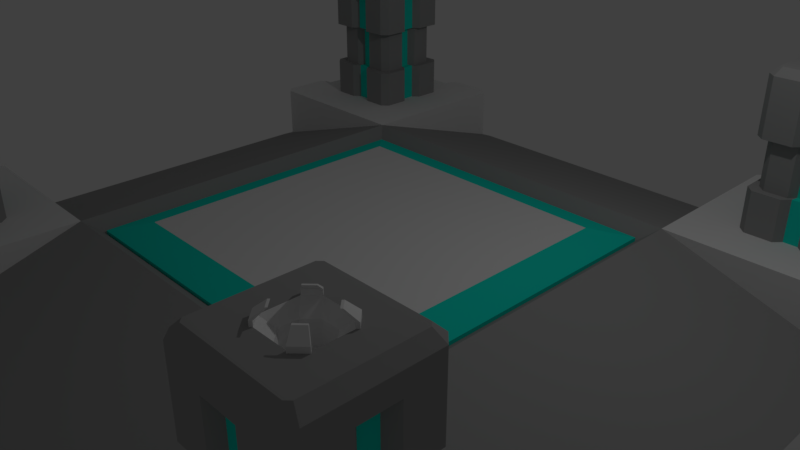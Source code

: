 # Source: GoalRender.blend  (saved by Blender 2.79.0; exported with 4.5.12 LTS)
import bpy
from mathutils import Matrix  # noqa: F401  (used for matrix-valued properties, if any)

bpy.ops.wm.read_factory_settings(use_empty=True)
scene = bpy.context.scene
scene.name = 'Scene'

# ---- collections
col_collection_1 = bpy.data.collections.new('Collection 1'); scene.collection.children.link(col_collection_1)

# ---- materials (node trees are filled in below, after node groups)
mat_material = bpy.data.materials.new('Material')
mat_material.alpha_threshold = 0.0
mat_material.use_transparent_shadow = False
mat_material.roughness = 0.5
mat_material.line_color = (0.0, 0.0, 0.0, 1.0)
mat_material_001 = bpy.data.materials.new('Material.001')
mat_material_001.alpha_threshold = 0.0
mat_material_001.use_transparent_shadow = False
mat_material_001.diffuse_color = (0.008865, 0.8, 0.6478, 1.0)
mat_material_001.roughness = 0.5
mat_material_002 = bpy.data.materials.new('Material.002')
mat_material_002.alpha_threshold = 0.0
mat_material_002.use_transparent_shadow = False
mat_material_002.diffuse_color = (0.3343, 0.3343, 0.3343, 1.0)
mat_material_002.roughness = 0.5

# ---- material node trees

# ---- world
world_world = bpy.data.worlds.new('World'); scene.world = world_world
world_world.color = (0.05088, 0.05088, 0.05088)
world_world.use_sun_shadow = False
world_world.sun_shadow_jitter_overblur = 0.0
world_world.cycles.sampling_method = 'MANUAL'

# ---- cameras
cam_camera = bpy.data.cameras.new('Camera')
cam_camera.clip_end = 100.0
cam_camera.lens = 35.0
cam_camera.sensor_width = 32.0
cam_camera.sensor_height = 18.0
cam_camera.ortho_scale = 7.314
cam_camera.dof.focus_distance = 0.0
cam_camera.dof.aperture_fstop = 128.0

# ---- lights
light_lamp = bpy.data.lights.new('Lamp', 'POINT')
light_lamp.transmission_factor = 0.0
light_lamp.cutoff_distance = 30.0
light_lamp.energy = 100.0
light_lamp.shadow_buffer_clip_start = 1.001
light_lamp.shadow_soft_size = 0.1
light_lamp.shadow_maximum_resolution = 0.006
light_lamp.use_absolute_resolution = True

# ---- meshes
me_cube = bpy.data.meshes.new('Cube')
me_cube.from_pydata([(5.2, 0.0, -0.416), (1.431e-06, 5.2, -0.416), (4.768e-07, 2.6, 0.416), (2.6, -1.907e-06, 0.416), (2.6, 2.6, 0.416), (4.45, 4.55, 0.416), (4.55, 4.45, 0.416), (4.55, 3.35, 0.416), (4.45, 3.25, 0.416), (4.621, 3.179, 0.416), (3.35, 3.25, 0.416), (3.25, 3.35, 0.416), (3.179, 3.179, 0.416), (3.25, 4.45, 0.416), (3.35, 4.55, 0.416), (3.179, 4.621, 0.416), (4.55, 4.45, 2.216), (4.45, 4.55, 2.216), (4.45, 3.25, 2.216), (4.55, 3.35, 2.216), (3.25, 3.35, 2.216), (3.35, 3.25, 2.216), (3.35, 4.55, 2.216), (3.25, 4.45, 2.216), (3.25, 4.45, 0.9827), (3.25, 4.45, 1.649), (3.35, 4.55, 1.649), (3.35, 4.55, 0.9827), (4.55, 4.45, 1.649), (4.55, 4.45, 0.9827), (4.45, 4.55, 0.9827), (4.45, 4.55, 1.649), (4.45, 3.25, 1.649), (4.45, 3.25, 0.9827), (4.55, 3.35, 0.9827), (4.55, 3.35, 1.649), (3.35, 3.25, 0.9827), (3.35, 3.25, 1.649), (3.25, 3.35, 1.649), (3.25, 3.35, 0.9827), (3.35, 4.35, 0.9827), (3.35, 4.35, 1.649), (3.45, 4.45, 1.649), (3.45, 4.45, 0.9827), (4.45, 4.35, 1.649), (4.45, 4.35, 0.9827), (4.35, 4.45, 0.9827), (4.35, 4.45, 1.649), (4.35, 3.35, 1.649), (4.35, 3.35, 0.9827), (4.45, 3.45, 0.9827), (4.45, 3.45, 1.649), (3.45, 3.35, 0.9827), (3.45, 3.35, 1.649), (3.35, 3.45, 1.649), (3.35, 3.45, 0.9827), (3.25, 4.083, 0.416), (3.25, 3.717, 0.416), (3.25, 3.717, 2.216), (3.25, 4.083, 2.216), (3.25, 3.717, 0.9827), (3.25, 4.083, 0.9827), (3.25, 3.717, 1.649), (3.25, 4.083, 1.649), (3.35, 3.75, 0.9827), (3.35, 4.05, 0.9827), (3.35, 3.75, 1.649), (3.35, 4.05, 1.649), (4.083, 4.55, 0.416), (3.717, 4.55, 0.416), (3.717, 4.55, 2.216), (4.083, 4.55, 2.216), (3.717, 4.55, 0.9827), (4.083, 4.55, 0.9827), (3.717, 4.55, 1.649), (4.083, 4.55, 1.649), (3.75, 4.45, 0.9827), (4.05, 4.45, 0.9827), (3.75, 4.45, 1.649), (4.05, 4.45, 1.649), (4.55, 3.717, 0.416), (4.55, 4.083, 0.416), (4.55, 4.083, 2.216), (4.55, 3.717, 2.216), (4.55, 4.083, 0.9827), (4.55, 3.717, 0.9827), (4.55, 4.083, 1.649), (4.55, 3.717, 1.649), (4.45, 4.05, 0.9827), (4.45, 3.75, 0.9827), (4.45, 4.05, 1.649), (4.45, 3.75, 1.649), (3.717, 3.25, 0.416), (4.083, 3.25, 0.416), (4.083, 3.25, 2.216), (3.717, 3.25, 2.216), (4.083, 3.25, 0.9827), (3.717, 3.25, 0.9827), (4.083, 3.25, 1.649), (3.717, 3.25, 1.649), (4.05, 3.35, 0.9827), (3.75, 3.35, 0.9827), (4.05, 3.35, 1.649), (3.75, 3.35, 1.649), (3.35, 3.992, 0.416), (3.35, 3.808, 0.416), (3.35, 3.808, 2.216), (3.35, 3.992, 2.216), (3.35, 3.808, 0.9827), (3.35, 3.992, 0.9827), (3.35, 3.808, 1.649), (3.35, 3.992, 1.649), (3.45, 3.825, 0.9827), (3.45, 3.975, 0.9827), (3.45, 3.825, 1.649), (3.45, 3.975, 1.649), (3.992, 4.45, 0.416), (3.808, 4.45, 0.416), (3.808, 4.45, 2.216), (3.992, 4.45, 2.216), (3.808, 4.45, 0.9827), (3.992, 4.45, 0.9827), (3.808, 4.45, 1.649), (3.992, 4.45, 1.649), (3.825, 4.35, 0.9827), (3.975, 4.35, 0.9827), (3.825, 4.35, 1.649), (3.975, 4.35, 1.649), (4.45, 3.808, 0.416), (4.45, 3.992, 0.416), (4.45, 3.992, 2.216), (4.45, 3.808, 2.216), (4.45, 3.992, 0.9827), (4.45, 3.808, 0.9827), (4.45, 3.992, 1.649), (4.45, 3.808, 1.649), (4.35, 3.975, 0.9827), (4.35, 3.825, 0.9827), (4.35, 3.975, 1.649), (4.35, 3.825, 1.649), (3.808, 3.35, 0.416), (3.992, 3.35, 0.416), (3.992, 3.35, 2.216), (3.808, 3.35, 2.216), (3.992, 3.35, 0.9827), (3.808, 3.35, 0.9827), (3.992, 3.35, 1.649), (3.808, 3.35, 1.649), (3.975, 3.45, 0.9827), (3.825, 3.45, 0.9827), (3.975, 3.45, 1.649), (3.825, 3.45, 1.649), (3.25, 4.45, 2.416), (3.35, 4.409, 2.516), (3.391, 4.45, 2.516), (3.35, 4.55, 2.416), (4.45, 4.55, 2.416), (4.409, 4.45, 2.516), (4.45, 4.409, 2.516), (4.55, 4.45, 2.416), (4.55, 3.35, 2.416), (4.45, 3.391, 2.516), (4.409, 3.35, 2.516), (4.45, 3.25, 2.416), (3.35, 3.25, 2.416), (3.391, 3.35, 2.516), (3.35, 3.391, 2.516), (3.25, 3.35, 2.416), (4.55, 3.717, 2.416), (4.45, 3.717, 2.516), (4.083, 4.55, 2.416), (4.083, 4.45, 2.516), (3.717, 3.25, 2.416), (3.717, 3.35, 2.516), (3.25, 4.083, 2.416), (3.35, 4.083, 2.516), (3.35, 3.717, 2.516), (3.25, 3.717, 2.416), (3.717, 4.45, 2.516), (3.717, 4.55, 2.416), (4.45, 4.083, 2.516), (4.55, 4.083, 2.416), (4.083, 3.35, 2.516), (4.083, 3.25, 2.416), (5.0, 4.333, -0.416), (5.0, 3.467, -0.416), (5.0, 4.333, 0.416), (5.0, 3.467, 0.416), (4.333, 5.0, -0.416), (3.467, 5.0, -0.416), (4.333, 5.0, 0.416), (3.467, 5.0, 0.416), (5.2, 4.433, -0.416), (5.1, 4.333, -0.416), (5.1, 3.467, -0.416), (5.2, 3.367, -0.416), (5.1, 4.333, 0.416), (5.2, 4.433, 0.416), (5.2, 3.367, 0.416), (5.1, 3.467, 0.416), (4.333, 5.1, -0.416), (4.433, 5.2, -0.416), (3.367, 5.2, -0.416), (3.467, 5.1, -0.416), (4.433, 5.2, 0.416), (4.333, 5.1, 0.416), (3.467, 5.1, 0.416), (3.367, 5.2, 0.416), (5.1, 5.2, -0.416), (5.2, 5.1, -0.416), (5.2, 5.1, 0.416), (5.1, 5.2, 0.416), (2.6, 5.1, -0.384), (2.7, 5.2, -0.416), (2.6, 5.1, -0.416), (2.5, 5.2, -0.416), (2.7, 5.2, 0.416), (2.6, 5.1, 0.416), (2.671, 5.129, 0.416), (5.2, 2.7, -0.416), (5.1, 2.6, -0.384), (5.2, 2.5, -0.416), (5.1, 2.6, -0.416), (5.1, 2.6, 0.416), (5.2, 2.7, 0.416), (5.129, 2.671, 0.416), (3.717, 4.183, 2.516), (3.617, 4.083, 2.516), (3.617, 3.717, 2.516), (3.717, 3.617, 2.516), (4.083, 3.617, 2.516), (4.183, 3.717, 2.516), (4.183, 4.083, 2.516), (4.083, 4.183, 2.516), (3.817, 4.083, 2.216), (3.717, 3.983, 2.216), (3.717, 3.817, 2.216), (3.817, 3.717, 2.216), (3.983, 3.717, 2.216), (4.083, 3.817, 2.216), (4.083, 3.983, 2.216), (3.983, 4.083, 2.216), (3.636, 4.064, 2.516), (3.717, 3.983, 2.416), (3.817, 4.083, 2.416), (3.736, 4.164, 2.516), (3.736, 3.636, 2.516), (3.817, 3.717, 2.416), (3.717, 3.817, 2.416), (3.636, 3.736, 2.516), (4.164, 3.736, 2.516), (4.083, 3.817, 2.416), (3.983, 3.717, 2.416), (4.064, 3.636, 2.516), (4.064, 4.164, 2.516), (3.983, 4.083, 2.416), (4.083, 3.983, 2.416), (4.164, 4.064, 2.516), (3.717, 4.183, 2.562), (3.617, 4.083, 2.562), (3.617, 3.717, 2.562), (3.717, 3.617, 2.562), (4.083, 3.617, 2.562), (4.183, 3.717, 2.562), (4.183, 4.083, 2.562), (4.083, 4.183, 2.562), (3.736, 4.164, 2.562), (3.636, 4.064, 2.562), (3.636, 3.736, 2.562), (3.736, 3.636, 2.562), (4.064, 3.636, 2.562), (4.164, 3.736, 2.562), (4.164, 4.064, 2.562), (4.064, 4.164, 2.562), (3.772, 4.098, 2.642), (3.702, 4.028, 2.642), (3.702, 3.772, 2.642), (3.772, 3.702, 2.642), (4.028, 3.702, 2.642), (4.098, 3.772, 2.642), (4.098, 4.028, 2.642), (4.028, 4.098, 2.642), (3.785, 4.085, 2.642), (3.715, 4.015, 2.642), (3.715, 3.785, 2.642), (3.785, 3.715, 2.642), (4.015, 3.715, 2.642), (4.085, 3.785, 2.642), (4.085, 4.015, 2.642), (4.015, 4.085, 2.642), (0.0, 2.38, 0.2328), (2.38, 0.0, 0.2328), (2.38, 2.38, 0.2328), (0.0, 2.38, 0.2855), (2.38, 0.0, 0.2855), (2.38, 2.38, 0.2855), (0.0, 1.93, 0.4133), (1.93, 0.0, 0.4133), (1.93, 1.93, 0.4133), (0.0, 1.93, -0.08673), (1.93, 0.0, -0.08673), (1.93, 1.93, -0.08673), (0.0, 1.93, 0.4133), (0.0, 0.0, 0.4133), (1.93, 0.0, 0.4133), (1.93, 1.93, 0.4133)], [], [(3, 4, 292, 291), (207, 202, 213, 216), (199, 194, 185, 187), (62, 38, 20, 58), (203, 206, 191, 189), (223, 4, 220), (4, 223, 225, 9, 8, 93, 92, 10, 12), (195, 198, 224, 219), (218, 217, 4, 12, 11, 57, 56, 13, 15), (74, 26, 22, 70), (98, 32, 18, 94), (20, 21, 164, 167), (206, 207, 216, 218, 15, 191), (198, 199, 187, 9, 225, 224), (7, 8, 9), (10, 11, 12), (13, 14, 15), (25, 23, 22, 26), (29, 6, 5, 30), (33, 8, 7, 34), (37, 21, 20, 38), (86, 28, 16, 82), (81, 6, 29, 84), (29, 30, 46, 45), (10, 36, 39, 11), (60, 39, 55, 64), (18, 32, 35, 19), (31, 28, 44, 47), (16, 28, 31, 17), (75, 31, 47, 79), (13, 24, 27, 14), (33, 34, 50, 49), (93, 8, 33, 96), (72, 27, 43, 76), (69, 14, 27, 72), (35, 32, 48, 51), (57, 11, 39, 60), (99, 37, 53, 103), (88, 45, 44, 90), (52, 53, 54, 55), (48, 49, 50, 51), (44, 45, 46, 47), (40, 41, 42, 43), (100, 49, 48, 102), (76, 43, 42, 78), (64, 55, 54, 66), (84, 29, 45, 88), (63, 25, 41, 67), (27, 24, 40, 43), (87, 35, 51, 91), (25, 26, 42, 41), (39, 36, 52, 55), (96, 33, 49, 100), (37, 38, 54, 53), (38, 62, 66, 54), (60, 64, 112, 108), (40, 65, 67, 41), (95, 99, 147, 143), (13, 56, 61, 24), (84, 88, 136, 132), (24, 61, 65, 40), (80, 81, 129, 128), (25, 63, 59, 23), (65, 61, 109, 113), (46, 77, 79, 47), (93, 96, 144, 141), (5, 68, 73, 30), (89, 85, 133, 137), (30, 73, 77, 46), (57, 60, 108, 105), (26, 74, 78, 42), (97, 92, 140, 145), (31, 75, 71, 17), (87, 91, 139, 135), (28, 86, 90, 44), (58, 59, 107, 106), (34, 85, 89, 50), (74, 70, 118, 122), (50, 89, 91, 51), (61, 56, 104, 109), (7, 80, 85, 34), (99, 103, 151, 147), (35, 87, 83, 19), (90, 86, 134, 138), (36, 97, 101, 52), (94, 95, 143, 142), (52, 101, 103, 53), (71, 75, 123, 119), (32, 98, 102, 48), (64, 66, 114, 112), (10, 92, 97, 36), (102, 98, 146, 150), (37, 99, 95, 21), (56, 57, 105, 104), (110, 111, 115, 114), (113, 112, 114, 115), (104, 105, 108, 109), (109, 108, 112, 113), (111, 110, 106, 107), (125, 124, 126, 127), (116, 117, 120, 121), (121, 120, 124, 125), (122, 123, 127, 126), (123, 122, 118, 119), (134, 135, 139, 138), (133, 132, 136, 137), (137, 136, 138, 139), (128, 129, 132, 133), (135, 134, 130, 131), (145, 144, 148, 149), (149, 148, 150, 151), (146, 147, 151, 150), (140, 141, 144, 145), (147, 146, 142, 143), (91, 89, 137, 139), (98, 94, 142, 146), (59, 63, 111, 107), (82, 83, 131, 130), (79, 77, 125, 127), (88, 90, 138, 136), (62, 58, 106, 110), (76, 78, 126, 124), (85, 80, 128, 133), (73, 68, 116, 121), (81, 84, 132, 129), (68, 69, 117, 116), (69, 72, 120, 117), (83, 87, 135, 131), (101, 97, 145, 149), (77, 73, 121, 125), (86, 82, 130, 134), (70, 71, 119, 118), (96, 100, 148, 144), (66, 62, 110, 114), (72, 76, 124, 120), (103, 101, 149, 151), (63, 67, 115, 111), (78, 74, 122, 126), (92, 93, 141, 140), (100, 102, 150, 148), (67, 65, 113, 115), (75, 79, 127, 123), (23, 59, 174, 152), (70, 22, 155, 179), (18, 19, 160, 163), (249, 228, 260, 268), (16, 17, 156, 159), (83, 82, 181, 168), (59, 58, 177, 174), (71, 70, 179, 170), (95, 94, 183, 172), (82, 16, 159, 181), (21, 95, 172, 164), (17, 71, 170, 156), (58, 20, 167, 177), (94, 18, 163, 183), (19, 83, 168, 160), (153, 154, 155, 152), (157, 158, 159, 156), (161, 162, 163, 160), (165, 166, 167, 164), (169, 161, 160, 168), (171, 157, 156, 170), (173, 165, 164, 172), (175, 153, 152, 174), (166, 176, 177, 167), (176, 175, 174, 177), (154, 178, 179, 155), (178, 171, 170, 179), (158, 180, 181, 159), (180, 169, 168, 181), (162, 182, 183, 163), (182, 173, 172, 183), (22, 23, 152, 155), (205, 200, 188, 190), (196, 197, 210, 186), (193, 196, 186, 184), (184, 186, 187, 185), (190, 188, 189, 191), (217, 212, 4), (80, 187, 186, 81), (6, 81, 186), (80, 7, 187), (5, 190, 68), (69, 68, 190, 191), (14, 69, 191), (15, 14, 191), (7, 9, 187), (5, 6, 186, 190), (204, 205, 190, 211), (196, 193, 192, 197), (198, 195, 194, 199), (186, 210, 211, 190), (200, 205, 204, 201), (202, 207, 206, 203), (209, 210, 197, 192), (208, 211, 210, 209), (211, 208, 201, 204), (213, 214, 215), (216, 217, 218), (212, 217, 216, 213), (212, 215, 1, 2, 4), (219, 220, 221), (223, 224, 225), (223, 220, 219, 224), (0, 221, 220, 4, 3), (212, 213, 215), (222, 219, 221), (242, 227, 175, 176, 228, 249), (255, 244, 234, 241), (158, 157, 171, 233, 232, 180), (231, 250, 271, 263), (230, 253, 246, 229, 173, 182), (180, 232, 257, 250, 231, 169), (253, 230, 262, 270), (240, 241, 234, 235, 236, 237, 238, 239), (169, 231, 230, 182, 162, 161), (254, 233, 171, 178, 226, 245), (229, 228, 176, 166, 165, 173), (243, 235, 234, 244), (236, 248, 247, 237), (238, 252, 251, 239), (255, 241, 240, 256), (251, 256, 240, 239), (247, 252, 238, 237), (243, 248, 236, 235), (227, 226, 178, 154, 153, 175), (243, 244, 245, 242), (247, 248, 249, 246), (251, 252, 253, 250), (255, 256, 257, 254), (244, 255, 254, 245), (248, 243, 242, 249), (252, 247, 246, 253), (256, 251, 250, 257), (232, 233, 265, 264), (267, 266, 282, 283), (265, 273, 289, 281), (264, 265, 281, 280), (268, 260, 276, 284), (246, 249, 268, 269), (254, 257, 272, 273), (233, 254, 273, 265), (227, 242, 267, 259), (257, 232, 264, 272), (226, 227, 259, 258), (229, 246, 269, 261), (245, 226, 258, 266), (242, 245, 266, 267), (228, 229, 261, 260), (250, 253, 270, 271), (230, 231, 263, 262), (287, 286, 278, 279), (285, 284, 276, 277), (289, 288, 280, 281), (283, 282, 274, 275), (261, 269, 285, 277), (269, 268, 284, 285), (270, 262, 278, 286), (271, 270, 286, 287), (263, 271, 287, 279), (273, 272, 288, 289), (258, 259, 275, 274), (272, 264, 280, 288), (259, 267, 283, 275), (260, 261, 277, 276), (266, 258, 274, 282), (262, 263, 279, 278), (292, 290, 293, 295), (4, 2, 290, 292), (295, 293, 296, 298), (291, 292, 295, 294), (297, 298, 301, 300), (294, 295, 298, 297), (301, 299, 302, 305), (298, 296, 299, 301), (305, 302, 303, 304), (300, 301, 305, 304)])
me_cube.polygons.foreach_set('material_index', [2, 0, 0, 2, 0, 0, 0, 0, 0, 2, 2, 2, 0, 0, 0, 0, 0, 2, 2, 2, 2, 2, 2, 2, 2, 2, 2, 2, 2, 2, 2, 2, 2, 2, 2, 2, 2, 2, 2, 2, 2, 2, 2, 2, 2, 2, 2, 2, 2, 2, 2, 2, 2, 2, 2, 2, 2, 2, 2, 2, 2, 0, 2, 2, 2, 2, 2, 2, 2, 2, 2, 2, 2, 2, 2, 2, 2, 2, 2, 2, 2, 2, 2, 2, 2, 2, 2, 2, 2, 2, 2, 2, 2, 0, 1, 1, 1, 1, 1, 1, 1, 1, 1, 1, 1, 1, 1, 1, 1, 1, 1, 1, 1, 1, 2, 2, 2, 2, 2, 2, 2, 2, 2, 2, 2, 0, 2, 2, 2, 2, 2, 2, 2, 2, 2, 2, 2, 2, 0, 2, 2, 2, 2, 2, 2, 0, 2, 2, 2, 2, 2, 2, 2, 2, 2, 2, 2, 2, 2, 2, 2, 2, 2, 2, 2, 2, 2, 2, 2, 2, 2, 2, 2, 2, 0, 0, 0, 0, 0, 0, 0, 0, 0, 0, 0, 0, 0, 0, 0, 0, 0, 0, 0, 0, 0, 0, 0, 0, 0, 0, 0, 2, 0, 0, 0, 2, 0, 0, 2, 0, 2, 0, 2, 2, 0, 0, 2, 2, 2, 0, 0, 0, 0, 0, 0, 0, 2, 0, 0, 0, 0, 0, 0, 0, 0, 0, 0, 0, 0, 0, 0, 0, 0, 0, 0, 0, 0, 0, 0, 0, 0, 0, 0, 0, 0, 0, 0, 0, 0, 0, 0, 0, 0, 0, 0, 0, 0, 0, 1, 2, 1, 1, 1, 1, 1, 1, 0, 1])
_uv = me_cube.uv_layers.new(name='UVMap')
_uv.uv.foreach_set('vector', [0.3101, 0.0, 0.3099, 0.3043, 0.2839, 0.2799, 0.2841, 0.0014, 0.3586, 0.8659, 0.4577, 0.8642, 0.4573, 0.9195, 0.3581, 0.9212, 0.2586, 0.8393, 0.3577, 0.841, 0.3573, 0.8493, 0.2582, 0.8476, 0.2582, 0.8652, 0.2582, 0.9082, 0.1907, 0.9082, 0.1907, 0.8652, 0.4575, 0.8476, 0.3584, 0.8493, 0.358, 0.841, 0.4571, 0.8393, 0.5628, 0.6339, 0.5633, 0.8413, 0.4675, 0.6316, 0.9304, 0.0002277, 0.9304, 0.2934, 0.9219, 0.2968, 0.8615, 0.2371, 0.853, 0.2171, 0.853, 0.1741, 0.853, 0.1311, 0.853, 0.08812, 0.8615, 0.06811, 0.358, 0.8244, 0.2589, 0.8228, 0.2584, 0.7675, 0.3575, 0.7691, 0.6295, 0.00829, 0.633, 0.0, 0.9304, 0.0002277, 0.8615, 0.06811, 0.8412, 0.07638, 0.7975, 0.07635, 0.7539, 0.07632, 0.7103, 0.07628, 0.69, 0.06798, 0.001591, 0.7978, 0.002386, 0.7674, 0.0699, 0.7674, 0.06911, 0.7978, 0.7225, 0.8581, 0.7217, 0.8277, 0.7892, 0.8277, 0.7901, 0.8581, 0.1907, 0.9082, 0.1907, 0.9199, 0.1669, 0.9199, 0.1669, 0.9082, 0.633, 0.1016, 0.6211, 0.0899, 0.6211, 0.01172, 0.6295, 0.00829, 0.69, 0.06798, 0.6449, 0.1016, 0.8392, 0.3051, 0.8273, 0.2933, 0.8273, 0.2816, 0.8615, 0.2371, 0.9219, 0.2968, 0.9185, 0.3051, 0.8412, 0.2288, 0.853, 0.2171, 0.8615, 0.2371, 0.853, 0.08812, 0.8412, 0.07638, 0.8615, 0.06811, 0.7103, 0.07628, 0.6984, 0.088, 0.69, 0.06798, 0.2582, 0.7792, 0.1907, 0.7792, 0.1907, 0.7675, 0.2582, 0.7675, 0.9856, 0.9518, 0.9181, 0.9518, 0.9181, 0.9352, 0.9856, 0.9352, 0.5942, 0.8395, 0.5942, 0.7731, 0.611, 0.7731, 0.611, 0.8395, 0.2582, 0.9199, 0.1907, 0.9199, 0.1907, 0.9082, 0.2582, 0.9082, 0.0007955, 0.9056, 0.0, 0.8752, 0.06752, 0.8752, 0.06831, 0.9056, 0.9189, 0.9822, 0.9181, 0.9518, 0.9856, 0.9518, 0.9864, 0.9822, 0.3214, 0.7674, 0.3095, 0.7556, 0.3214, 0.7439, 0.3333, 0.7556, 0.4642, 0.8413, 0.5317, 0.8413, 0.5317, 0.8531, 0.4642, 0.8531, 0.4087, 0.615, 0.4523, 0.615, 0.4404, 0.6267, 0.4047, 0.6267, 0.7892, 0.8277, 0.7217, 0.8277, 0.7217, 0.8112, 0.7892, 0.8112, 0.01192, 0.7674, 0.0, 0.7556, 0.01192, 0.7439, 0.02384, 0.7556, 0.06752, 0.8752, 0.0, 0.8752, 5.683e-08, 0.8586, 0.06752, 0.8586, 0.05562, 0.7674, 0.01192, 0.7674, 0.02384, 0.7556, 0.05959, 0.7556, 0.4642, 0.9821, 0.5317, 0.9821, 0.5317, 0.9938, 0.4642, 0.9938, 0.4642, 0.7557, 0.4523, 0.7675, 0.4404, 0.7557, 0.4523, 0.744, 0.5633, 0.7739, 0.5942, 0.7731, 0.5942, 0.8395, 0.5633, 0.8403, 0.3095, 0.6696, 0.3095, 0.6266, 0.3214, 0.6384, 0.3214, 0.6735, 0.1865, 0.9203, 0.2174, 0.9211, 0.2174, 0.9875, 0.1865, 0.9867, 0.0, 0.6266, 0.01192, 0.6149, 0.02384, 0.6266, 0.01192, 0.6384, 0.4642, 0.8961, 0.4642, 0.8531, 0.5317, 0.8531, 0.5317, 0.8961, 0.09932, 0.6149, 0.143, 0.6149, 0.1311, 0.6266, 0.09535, 0.6266, 0.8507, 0.9054, 0.876, 0.9048, 0.876, 0.9829, 0.8507, 0.9836, 0.6112, 0.9703, 0.5317, 0.9703, 0.5317, 0.9586, 0.6112, 0.9586, 0.2835, 0.9993, 0.2835, 0.9212, 0.3004, 0.9212, 0.3004, 0.9993, 0.876, 0.9829, 0.876, 0.9048, 0.8928, 0.9048, 0.8928, 0.9829, 0.6112, 0.8531, 0.5317, 0.8531, 0.5317, 0.8413, 0.6112, 0.8413, 0.2582, 0.9218, 0.2835, 0.9212, 0.2835, 0.9993, 0.2582, 1.0, 0.5906, 0.6943, 0.6159, 0.6949, 0.6159, 0.7731, 0.5906, 0.7724, 0.6112, 0.9234, 0.6112, 0.9586, 0.5317, 0.9586, 0.5317, 0.9234, 0.3651, 0.7674, 0.3214, 0.7674, 0.3333, 0.7556, 0.369, 0.7557, 0.1549, 0.7126, 0.1549, 0.7556, 0.143, 0.7439, 0.143, 0.7087, 0.3095, 0.6266, 0.3214, 0.6149, 0.3333, 0.6266, 0.3214, 0.6384, 5.683e-08, 0.6696, 0.0, 0.6266, 0.01192, 0.6384, 0.01192, 0.6735, 0.1549, 0.7556, 0.143, 0.7674, 0.1311, 0.7556, 0.143, 0.7439, 0.4523, 0.615, 0.4642, 0.6267, 0.4523, 0.6385, 0.4404, 0.6267, 0.4642, 0.7127, 0.4642, 0.7557, 0.4523, 0.744, 0.4523, 0.7088, 0.143, 0.6149, 0.1549, 0.6266, 0.143, 0.6384, 0.1311, 0.6266, 0.1549, 0.6266, 0.1549, 0.6696, 0.143, 0.6735, 0.143, 0.6384, 0.4087, 0.615, 0.4047, 0.6267, 0.3958, 0.6384, 0.3978, 0.6267, 0.6112, 0.8531, 0.6112, 0.8882, 0.5317, 0.8882, 0.5317, 0.8531, 0.7909, 0.8886, 0.7234, 0.8886, 0.7234, 0.8727, 0.7909, 0.8727, 0.4642, 0.9821, 0.4642, 0.9391, 0.5317, 0.9391, 0.5317, 0.9821, 0.3651, 0.7674, 0.369, 0.7557, 0.3779, 0.7439, 0.376, 0.7557, 0.3214, 0.6149, 0.3651, 0.6149, 0.369, 0.6267, 0.3333, 0.6266, 0.7975, 0.2288, 0.7539, 0.2288, 0.7648, 0.217, 0.7866, 0.2171, 0.2582, 0.7792, 0.2582, 0.8222, 0.1907, 0.8222, 0.1907, 0.7792, 0.369, 0.6267, 0.3651, 0.6149, 0.376, 0.6267, 0.3779, 0.6384, 0.8928, 0.9048, 0.9181, 0.9054, 0.9181, 0.9836, 0.8928, 0.9829, 0.9881, 0.6122, 0.9881, 0.6786, 0.9762, 0.6786, 0.9762, 0.6122, 0.9181, 0.9352, 0.9189, 0.9048, 0.9864, 0.9048, 0.9856, 0.9352, 0.4047, 0.7557, 0.4087, 0.7674, 0.3978, 0.7557, 0.3958, 0.744, 0.3095, 0.7556, 0.3095, 0.7126, 0.3214, 0.7087, 0.3214, 0.7439, 0.4642, 0.8961, 0.5317, 0.8961, 0.5317, 0.9068, 0.4642, 0.9068, 0.143, 0.7674, 0.09932, 0.7674, 0.09535, 0.7556, 0.1311, 0.7556, 0.7533, 0.9198, 0.7533, 0.9862, 0.7372, 0.9862, 0.7372, 0.9198, 5.683e-08, 0.8586, 0.0007954, 0.8282, 0.06831, 0.8282, 0.06752, 0.8586, 5.683e-08, 0.6696, 0.01192, 0.6735, 0.02384, 0.6823, 0.01192, 0.6804, 0.0, 0.7556, 0.0, 0.7126, 0.01192, 0.7087, 0.01192, 0.7439, 0.4577, 0.9212, 0.4577, 0.9642, 0.4458, 0.9534, 0.4458, 0.9319, 0.4523, 0.7675, 0.4087, 0.7674, 0.4047, 0.7557, 0.4404, 0.7557, 0.001591, 0.7978, 0.06911, 0.7978, 0.06912, 0.8137, 0.001609, 0.8137, 0.9978, 0.9039, 0.9725, 0.9045, 0.9725, 0.8263, 0.9978, 0.8257, 0.5317, 0.9391, 0.4642, 0.9391, 0.4642, 0.9283, 0.5317, 0.9283, 0.7842, 0.9201, 0.8151, 0.9193, 0.8151, 0.9858, 0.7842, 0.9866, 0.09932, 0.6149, 0.09535, 0.6266, 0.08641, 0.6384, 0.08839, 0.6266, 0.002386, 0.9664, 0.001591, 0.936, 0.06911, 0.936, 0.0699, 0.9664, 0.01192, 0.7087, 0.0, 0.7126, 0.01192, 0.7019, 0.02384, 0.6999, 0.4642, 0.6267, 0.4642, 0.6697, 0.4523, 0.6736, 0.4523, 0.6385, 0.3559, 0.9212, 0.3559, 0.9642, 0.344, 0.9534, 0.344, 0.9319, 0.6159, 0.6931, 0.5906, 0.6937, 0.5906, 0.6156, 0.6159, 0.6149, 0.9886, 0.753, 0.9886, 0.8194, 0.9766, 0.8194, 0.9766, 0.753, 0.01192, 0.6149, 0.05562, 0.6149, 0.05959, 0.6266, 0.02384, 0.6266, 0.6112, 0.9234, 0.5317, 0.9234, 0.5317, 0.9146, 0.6112, 0.9146, 0.7842, 0.9854, 0.7533, 0.9862, 0.7533, 0.9198, 0.7842, 0.919, 0.05959, 0.6266, 0.05562, 0.6149, 0.06654, 0.6266, 0.06853, 0.6384, 0.7242, 0.919, 0.7234, 0.8886, 0.7909, 0.8886, 0.7917, 0.919, 0.7539, 0.07632, 0.7975, 0.07635, 0.7866, 0.08807, 0.7648, 0.08805, 0.143, 0.6804, 0.143, 0.7019, 0.1311, 0.6999, 0.1311, 0.6823, 0.6112, 0.897, 0.6112, 0.9146, 0.5317, 0.9146, 0.5317, 0.897, 0.4642, 0.9283, 0.4642, 0.9068, 0.5317, 0.9068, 0.5317, 0.9283, 0.376, 0.6267, 0.3978, 0.6267, 0.3958, 0.6384, 0.3779, 0.6384, 0.2582, 0.8329, 0.2582, 0.8544, 0.1907, 0.8544, 0.1907, 0.8329, 0.5633, 0.694, 0.5759, 0.6943, 0.5759, 0.7725, 0.5633, 0.7722, 0.1549, 0.9199, 0.1704, 0.9203, 0.1704, 0.9867, 0.1549, 0.9864, 0.3214, 0.7019, 0.3214, 0.6804, 0.3333, 0.6823, 0.3333, 0.6999, 0.08839, 0.7556, 0.06654, 0.7556, 0.06853, 0.7439, 0.08641, 0.7439, 0.001211, 0.8289, 0.001609, 0.8137, 0.06912, 0.8137, 0.06873, 0.8289, 0.01192, 0.7019, 0.01192, 0.6804, 0.02384, 0.6823, 0.02384, 0.6999, 0.3978, 0.7557, 0.376, 0.7557, 0.3779, 0.7439, 0.3958, 0.744, 0.9578, 0.9045, 0.9451, 0.9048, 0.9451, 0.8266, 0.9578, 0.8263, 0.8313, 0.9194, 0.8467, 0.919, 0.8467, 0.9854, 0.8313, 0.9858, 0.001609, 0.9201, 0.001211, 0.9049, 0.06873, 0.9049, 0.06912, 0.9201, 0.4523, 0.6805, 0.4523, 0.702, 0.4404, 0.7, 0.4404, 0.6824, 0.5759, 0.6937, 0.5633, 0.694, 0.5633, 0.6159, 0.5759, 0.6155, 0.06654, 0.6266, 0.08839, 0.6266, 0.08641, 0.6384, 0.06853, 0.6384, 0.7372, 0.9862, 0.7217, 0.9866, 0.7217, 0.9202, 0.7372, 0.9198, 0.7234, 0.8727, 0.723, 0.8575, 0.7905, 0.8575, 0.7909, 0.8727, 0.9725, 0.8263, 0.9725, 0.9045, 0.9578, 0.9045, 0.9578, 0.8263, 0.9766, 0.753, 0.9766, 0.8194, 0.9647, 0.8194, 0.9647, 0.753, 0.1907, 0.8222, 0.2582, 0.8222, 0.2582, 0.8329, 0.1907, 0.8329, 0.3699, 0.9212, 0.3699, 0.9642, 0.358, 0.9534, 0.358, 0.9319, 0.9881, 0.534, 0.9881, 0.6122, 0.9762, 0.6122, 0.9762, 0.534, 0.9599, 0.5846, 0.9599, 0.6628, 0.9451, 0.6628, 0.9451, 0.5847, 0.2582, 0.8652, 0.1907, 0.8652, 0.1907, 0.8544, 0.2582, 0.8544, 0.5906, 0.6943, 0.5906, 0.7724, 0.5759, 0.7725, 0.5759, 0.6943, 0.8151, 0.9858, 0.8151, 0.9193, 0.8313, 0.9194, 0.8313, 0.9858, 0.9881, 0.6786, 0.9881, 0.7451, 0.9762, 0.7451, 0.9762, 0.6786, 0.9451, 0.7293, 0.9451, 0.6629, 0.9613, 0.6628, 0.9613, 0.7293, 0.6984, 0.174, 0.6984, 0.131, 0.7103, 0.1418, 0.7103, 0.1633, 0.1865, 0.9203, 0.1865, 0.9867, 0.1704, 0.9867, 0.1704, 0.9203, 0.06911, 0.936, 0.001591, 0.936, 0.001609, 0.9201, 0.06912, 0.9201, 0.4523, 0.6736, 0.4642, 0.6697, 0.4523, 0.6805, 0.4404, 0.6824, 0.3214, 0.7087, 0.3095, 0.7126, 0.3214, 0.7019, 0.3333, 0.6999, 0.9613, 0.7293, 0.9613, 0.7957, 0.9451, 0.7957, 0.9451, 0.7293, 0.3699, 0.9642, 0.3699, 0.9212, 0.3818, 0.9319, 0.3818, 0.9534, 0.4642, 0.7127, 0.4523, 0.7088, 0.4404, 0.7, 0.4523, 0.702, 0.143, 0.6735, 0.1549, 0.6696, 0.143, 0.6804, 0.1311, 0.6823, 0.3095, 0.6696, 0.3214, 0.6735, 0.3333, 0.6823, 0.3214, 0.6804, 0.5906, 0.6156, 0.5906, 0.6937, 0.5759, 0.6937, 0.5759, 0.6155, 0.1549, 0.7126, 0.143, 0.7087, 0.1311, 0.6999, 0.143, 0.7019, 0.09535, 0.7556, 0.09932, 0.7674, 0.08839, 0.7556, 0.08641, 0.7439, 0.853, 0.1311, 0.853, 0.1741, 0.8412, 0.1634, 0.8412, 0.1419, 0.9881, 0.4558, 0.9881, 0.534, 0.9762, 0.534, 0.9762, 0.4558, 0.5317, 0.8882, 0.6112, 0.8882, 0.6112, 0.897, 0.5317, 0.897, 0.05562, 0.7674, 0.05959, 0.7556, 0.06853, 0.7439, 0.06654, 0.7556, 0.1907, 0.7792, 0.1907, 0.8222, 0.1669, 0.8222, 0.1669, 0.7792, 0.06911, 0.7978, 0.0699, 0.7674, 0.09373, 0.7674, 0.09293, 0.7978, 0.7892, 0.8277, 0.7892, 0.8112, 0.813, 0.8112, 0.813, 0.8277, 0.4175, 0.9336, 0.4186, 0.9316, 0.4235, 0.9341, 0.4224, 0.9361, 0.06752, 0.8752, 0.06752, 0.8586, 0.09134, 0.8586, 0.09134, 0.8752, 0.06911, 0.936, 0.06831, 0.9056, 0.09214, 0.9056, 0.09293, 0.936, 0.1907, 0.8222, 0.1907, 0.8652, 0.1669, 0.8652, 0.1669, 0.8222, 0.06831, 0.8282, 0.06911, 0.7978, 0.09293, 0.7978, 0.09214, 0.8282, 0.7909, 0.8886, 0.7901, 0.8581, 0.8139, 0.8581, 0.8147, 0.8886, 0.06831, 0.9056, 0.06752, 0.8752, 0.09134, 0.8752, 0.09214, 0.9056, 0.7917, 0.919, 0.7909, 0.8886, 0.8147, 0.8886, 0.8156, 0.919, 0.06752, 0.8586, 0.06831, 0.8282, 0.09214, 0.8282, 0.09134, 0.8586, 0.1907, 0.8652, 0.1907, 0.9082, 0.1669, 0.9082, 0.1669, 0.8652, 0.7901, 0.8581, 0.7892, 0.8277, 0.813, 0.8277, 0.8139, 0.8581, 0.0699, 0.9664, 0.06911, 0.936, 0.09293, 0.936, 0.09373, 0.9664, 0.1725, 0.6265, 0.1676, 0.6314, 0.1549, 0.6266, 0.1668, 0.6149, 0.1676, 0.7506, 0.1725, 0.7555, 0.1668, 0.7674, 0.1549, 0.7556, 0.8253, 0.816, 0.8253, 0.8229, 0.813, 0.8277, 0.813, 0.8112, 0.2984, 0.6315, 0.2935, 0.6266, 0.2977, 0.615, 0.3095, 0.6267, 0.2548, 0.7556, 0.2935, 0.7556, 0.2977, 0.7675, 0.254, 0.7674, 0.1676, 0.7125, 0.1676, 0.7506, 0.1549, 0.7556, 0.1549, 0.7126, 0.2984, 0.6696, 0.2984, 0.6315, 0.3095, 0.6267, 0.3095, 0.6697, 0.1549, 0.8222, 0.1549, 0.784, 0.1669, 0.7792, 0.1669, 0.8222, 0.1549, 0.9033, 0.1549, 0.8652, 0.1669, 0.8652, 0.1669, 0.9082, 0.1549, 0.8652, 0.1549, 0.8222, 0.1669, 0.8222, 0.1669, 0.8652, 0.1676, 0.6314, 0.1676, 0.6695, 0.1549, 0.6696, 0.1549, 0.6266, 0.1676, 0.6695, 0.1676, 0.7125, 0.1549, 0.7126, 0.1549, 0.6696, 0.1725, 0.7555, 0.2112, 0.7555, 0.2104, 0.7674, 0.1668, 0.7674, 0.2112, 0.7555, 0.2548, 0.7556, 0.254, 0.7674, 0.2104, 0.7674, 0.2984, 0.7507, 0.2984, 0.7126, 0.3095, 0.7127, 0.3095, 0.7557, 0.2984, 0.7126, 0.2984, 0.6696, 0.3095, 0.6697, 0.3095, 0.7127, 0.1907, 0.7675, 0.1907, 0.7792, 0.1669, 0.7792, 0.1669, 0.7675, 0.9881, 0.4558, 0.9881, 0.3582, 1.0, 0.3582, 1.0, 0.4558, 0.7242, 0.2932, 0.7123, 0.305, 0.633, 0.3049, 0.7242, 0.2815, 0.8337, 0.8112, 0.8337, 0.9087, 0.8253, 0.9089, 0.8253, 0.8114, 0.358, 0.9212, 0.2589, 0.9195, 0.2582, 0.8476, 0.3573, 0.8493, 0.3586, 0.7691, 0.4577, 0.7675, 0.4571, 0.8393, 0.358, 0.841, 0.8543, 0.6255, 0.9451, 0.5969, 0.9451, 0.9048, 0.7975, 0.2288, 0.8273, 0.2816, 0.7242, 0.2815, 0.7539, 0.2288, 0.7103, 0.2287, 0.7539, 0.2288, 0.7242, 0.2815, 0.7975, 0.2288, 0.8412, 0.2288, 0.8273, 0.2816, 0.6984, 0.217, 0.6449, 0.2033, 0.6984, 0.174, 0.6984, 0.131, 0.6984, 0.174, 0.6449, 0.2033, 0.6449, 0.1016, 0.6984, 0.088, 0.6984, 0.131, 0.6449, 0.1016, 0.69, 0.06798, 0.6984, 0.088, 0.6449, 0.1016, 0.8412, 0.2288, 0.8615, 0.2371, 0.8273, 0.2816, 0.6984, 0.217, 0.7103, 0.2287, 0.7242, 0.2815, 0.6449, 0.2033, 0.6211, 0.215, 0.633, 0.2033, 0.6449, 0.2033, 0.6211, 0.2932, 0.8337, 0.9087, 0.8337, 0.8112, 0.8506, 0.8112, 0.8506, 0.9087, 0.2589, 0.8228, 0.358, 0.8244, 0.3577, 0.841, 0.2586, 0.8393, 0.7242, 0.2815, 0.633, 0.3049, 0.6211, 0.2932, 0.6449, 0.2033, 0.9881, 0.3582, 0.9881, 0.4558, 0.9762, 0.4558, 0.9762, 0.3582, 0.4577, 0.8642, 0.3586, 0.8659, 0.3584, 0.8493, 0.4575, 0.8476, 0.6211, 0.883, 0.7203, 0.883, 0.7217, 0.9383, 0.6226, 0.9383, 0.6211, 0.8664, 0.7203, 0.8664, 0.7203, 0.883, 0.6211, 0.883, 0.7203, 0.8664, 0.6211, 0.8664, 0.6226, 0.8112, 0.7217, 0.8112, 0.4458, 0.9212, 0.4458, 0.9378, 0.429, 0.9378, 0.6211, 0.01172, 0.633, 0.0, 0.6295, 0.00829, 0.9451, 0.5969, 0.8543, 0.6255, 0.8507, 0.6144, 0.9451, 0.5846, 0.3108, 0.603, 0.2989, 0.6149, 0.0009388, 0.6149, 0.0, 0.3043, 0.3099, 0.3043, 0.6209, 0.3223, 0.6089, 0.3104, 0.6209, 0.2989, 0.9304, 0.2934, 0.9185, 0.3051, 0.9219, 0.2968, 0.5628, 0.6339, 0.4675, 0.6316, 0.4642, 0.6149, 0.5633, 0.6174, 0.6211, 0.006358, 0.6209, 0.2989, 0.6089, 0.3104, 0.3099, 0.3043, 0.3101, 0.0, 0.3108, 0.603, 0.3227, 0.6149, 0.2989, 0.6149, 0.9451, 0.8075, 0.9571, 0.7957, 0.9571, 0.8192, 0.2135, 0.6601, 0.2112, 0.6578, 0.2112, 0.6265, 0.2548, 0.6266, 0.2548, 0.6578, 0.2525, 0.6601, 0.9307, 0.3505, 0.9304, 0.3367, 0.9542, 0.3367, 0.9546, 0.3505, 0.1725, 0.7555, 0.1676, 0.7506, 0.1676, 0.7125, 0.1993, 0.7125, 0.2112, 0.7243, 0.2112, 0.7555, 0.6137, 0.7731, 0.6166, 0.7747, 0.6139, 0.7794, 0.611, 0.7778, 0.2667, 0.7126, 0.2644, 0.7103, 0.2644, 0.6719, 0.2667, 0.6696, 0.2984, 0.6696, 0.2984, 0.7126, 0.2112, 0.7555, 0.2112, 0.7243, 0.2135, 0.722, 0.2525, 0.722, 0.2548, 0.7243, 0.2548, 0.7556, 0.1378, 0.9439, 0.1355, 0.9439, 0.1355, 0.9385, 0.1378, 0.9385, 0.3123, 0.9642, 0.3004, 0.9524, 0.3004, 0.9329, 0.3123, 0.9212, 0.3321, 0.9212, 0.344, 0.9329, 0.344, 0.9525, 0.3321, 0.9642, 0.2548, 0.7556, 0.2548, 0.7243, 0.2667, 0.7126, 0.2984, 0.7126, 0.2984, 0.7507, 0.2935, 0.7556, 0.2016, 0.7102, 0.1993, 0.7125, 0.1676, 0.7125, 0.1676, 0.6695, 0.1993, 0.6695, 0.2016, 0.6718, 0.2667, 0.6696, 0.2548, 0.6578, 0.2548, 0.6266, 0.2935, 0.6266, 0.2984, 0.6315, 0.2984, 0.6696, 0.9304, 0.3201, 0.9542, 0.3201, 0.9542, 0.3367, 0.9304, 0.3367, 0.929, 0.3355, 0.9051, 0.3355, 0.9051, 0.3189, 0.929, 0.3189, 0.2532, 0.9629, 0.2294, 0.9629, 0.2294, 0.9512, 0.2532, 0.9512, 0.2294, 0.9199, 0.2532, 0.9199, 0.2532, 0.9316, 0.2294, 0.9316, 0.2294, 0.9512, 0.2294, 0.9316, 0.2532, 0.9316, 0.2532, 0.9512, 0.9051, 0.3189, 0.9055, 0.3051, 0.9293, 0.3051, 0.929, 0.3189, 0.9055, 0.3493, 0.9051, 0.3355, 0.929, 0.3355, 0.9293, 0.3493, 0.2112, 0.6578, 0.1993, 0.6695, 0.1676, 0.6695, 0.1676, 0.6314, 0.1725, 0.6265, 0.2112, 0.6265, 0.2223, 0.6697, 0.2104, 0.6814, 0.2016, 0.6718, 0.2135, 0.6601, 0.254, 0.6814, 0.2422, 0.6697, 0.2525, 0.6601, 0.2644, 0.6719, 0.2422, 0.7127, 0.254, 0.701, 0.2644, 0.7103, 0.2525, 0.722, 0.2104, 0.7009, 0.2223, 0.7127, 0.2135, 0.722, 0.2016, 0.7102, 0.2104, 0.6814, 0.2104, 0.7009, 0.2016, 0.7102, 0.2016, 0.6718, 0.2422, 0.6697, 0.2223, 0.6697, 0.2135, 0.6601, 0.2525, 0.6601, 0.254, 0.701, 0.254, 0.6814, 0.2644, 0.6719, 0.2644, 0.7103, 0.2294, 0.9316, 0.2294, 0.9512, 0.2174, 0.9606, 0.2174, 0.9222, 0.611, 0.8296, 0.611, 0.813, 0.6165, 0.813, 0.6165, 0.8296, 0.9546, 0.3367, 0.9546, 0.3201, 0.9654, 0.3226, 0.9654, 0.3342, 0.4057, 0.9471, 0.4034, 0.9471, 0.394, 0.9377, 0.3956, 0.9377, 0.3915, 0.9377, 0.3915, 0.9212, 0.4038, 0.924, 0.4038, 0.9356, 0.4224, 0.9361, 0.4235, 0.9341, 0.429, 0.9441, 0.4282, 0.9455, 0.4583, 0.8244, 0.4583, 0.8078, 0.4638, 0.8078, 0.4638, 0.8244, 0.4034, 0.9526, 0.3915, 0.9526, 0.3915, 0.9471, 0.4034, 0.9471, 0.4057, 0.9526, 0.4034, 0.9526, 0.4034, 0.9471, 0.4057, 0.9471, 0.4072, 0.9351, 0.4061, 0.9331, 0.411, 0.9306, 0.4121, 0.9326, 0.4642, 0.8059, 0.4615, 0.8078, 0.4583, 0.8034, 0.4609, 0.8015, 0.4126, 0.9455, 0.4072, 0.9351, 0.4121, 0.9326, 0.4175, 0.943, 0.4615, 0.7675, 0.4642, 0.7693, 0.4609, 0.7738, 0.4583, 0.7719, 0.6169, 0.8111, 0.6142, 0.813, 0.611, 0.8086, 0.6137, 0.8067, 0.4583, 0.841, 0.4583, 0.8244, 0.4638, 0.8244, 0.4638, 0.841, 0.4186, 0.9316, 0.4241, 0.9212, 0.429, 0.9237, 0.4235, 0.9341, 0.1497, 0.9439, 0.1378, 0.9439, 0.1378, 0.9385, 0.1497, 0.9385, 0.4638, 0.841, 0.4638, 0.8576, 0.4583, 0.8576, 0.4583, 0.841, 0.1219, 0.9321, 0.1219, 0.9437, 0.1196, 0.9437, 0.1196, 0.9321, 0.1355, 0.9312, 0.1355, 0.9428, 0.1332, 0.9428, 0.1332, 0.9312, 0.4061, 0.924, 0.4061, 0.9356, 0.4038, 0.9356, 0.4038, 0.924, 0.09373, 0.9436, 0.09373, 0.9321, 0.09603, 0.9321, 0.09603, 0.9436, 0.4583, 0.7719, 0.4609, 0.7738, 0.4642, 0.7876, 0.4623, 0.7863, 0.6211, 0.9549, 0.6211, 0.9383, 0.6319, 0.9408, 0.6319, 0.9524, 0.1378, 0.9385, 0.1355, 0.9385, 0.1456, 0.9291, 0.1472, 0.9291, 0.4398, 0.9378, 0.4398, 0.9543, 0.429, 0.9519, 0.429, 0.9402, 0.611, 0.7778, 0.6139, 0.7794, 0.6186, 0.7929, 0.6166, 0.7917, 0.9546, 0.3533, 0.9546, 0.3367, 0.9654, 0.3392, 0.9654, 0.3508, 0.1082, 0.9291, 0.1082, 0.9456, 0.09603, 0.9436, 0.09603, 0.9321, 0.4609, 0.8015, 0.4583, 0.8034, 0.4623, 0.7889, 0.4642, 0.7876, 0.4121, 0.9326, 0.411, 0.9306, 0.4168, 0.9212, 0.4175, 0.9226, 0.1219, 0.9457, 0.1219, 0.9291, 0.1332, 0.9312, 0.1332, 0.9428, 0.6137, 0.8067, 0.611, 0.8086, 0.615, 0.7942, 0.6169, 0.7929, 0.1082, 0.9456, 0.1082, 0.9291, 0.1196, 0.9321, 0.1196, 0.9437, 0.9647, 0.5556, 0.9699, 0.3582, 0.9762, 0.3582, 0.971, 0.5556, 0.3099, 0.3043, 0.0, 0.3043, 0.00028, 0.2799, 0.2839, 0.2799, 0.9049, 0.5846, 0.6213, 0.5846, 0.6211, 0.531, 0.8512, 0.531, 0.9699, 0.753, 0.9647, 0.5556, 0.971, 0.5556, 0.9762, 0.753, 0.9051, 0.5846, 0.9051, 0.3582, 0.9647, 0.3582, 0.9647, 0.5846, 0.9051, 0.3061, 0.9049, 0.5846, 0.8512, 0.531, 0.8513, 0.3051, 0.9941, 0.1601, 0.9899, 0.3201, 0.9304, 0.3201, 0.9345, 0.1601, 0.1533, 0.769, 0.1533, 0.9291, 0.09373, 0.9275, 0.09373, 0.7674, 0.6211, 0.811, 0.6211, 0.5846, 0.8507, 0.5848, 0.8507, 0.8112, 0.9899, 0.0, 0.9941, 0.1601, 0.9345, 0.1601, 0.9304, 1.398e-08])
me_cube.materials.append(mat_material)
me_cube.materials.append(mat_material_001)
me_cube.materials.append(mat_material_002)
me_cube.use_remesh_preserve_volume = False
me_cube.use_remesh_preserve_attributes = False
me_cube.use_mirror_vertex_groups = False
me_cube.update()

# ---- objects
ob_cube = bpy.data.objects.new('Cube', me_cube)
ob_lamp = bpy.data.objects.new('Lamp', light_lamp)
ob_camera = bpy.data.objects.new('Camera', cam_camera)

# ---- transforms, parenting, visibility, modifiers, constraints
ob_cube.location = (0.0, 0.0, 0.0)
ob_cube.lock_rotations_4d = False
ob_cube.empty_display_type = 'ARROWS'
ob_cube.lineart.crease_threshold = 0.0
_m = ob_cube.modifiers.new('Mirror', 'MIRROR')
_m.use_axis = (True, True, False)
_m.use_clip = True
ob_lamp.location = (4.076, 1.005, 5.904)
ob_lamp.rotation_euler = (0.6503, 0.05522, 1.866)
ob_lamp.lock_rotations_4d = False
ob_lamp.empty_display_type = 'ARROWS'
ob_lamp.color = (0.0, 0.0, 0.0, 0.0)
ob_lamp.lineart.crease_threshold = 0.0
ob_camera.location = (7.481, -6.508, 5.344)
ob_camera.rotation_euler = (1.109, 0.0, 0.8149)
ob_camera.lock_rotations_4d = False
ob_camera.empty_display_type = 'ARROWS'
ob_camera.color = (0.0, 0.0, 0.0, 0.0)
ob_camera.display_type = 'WIRE'
ob_camera.lineart.crease_threshold = 0.0

# ---- collection membership
col_collection_1.objects.link(ob_cube)
col_collection_1.objects.link(ob_lamp)
col_collection_1.objects.link(ob_camera)

# ---- scene / render settings (as saved in the file)
scene.camera = ob_camera
scene.frame_start = 1; scene.frame_end = 250; scene.frame_set(1)
scene.render.engine = 'BLENDER_EEVEE_NEXT'
scene.render.resolution_percentage = 50
scene.render.dither_intensity = 0.0
scene.cycles.use_denoising = False
scene.cycles.samples = 128
scene.cycles.sampling_pattern = 'TABULATED_SOBOL'
scene.cycles.use_adaptive_sampling = False
scene.cycles.use_light_tree = False
scene.cycles.blur_glossy = 0.0
scene.cycles.sample_clamp_indirect = 0.0
scene.view_settings.view_transform = 'Standard'
bpy.context.view_layer.update()
